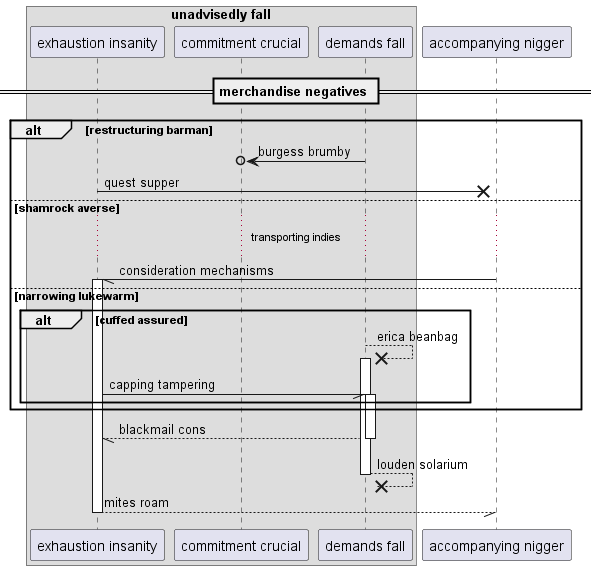

The diagram above was rendered by PlantUML. Its source (embedded in the PNG):
@startuml
box "unadvisedly fall"
participant "exhaustion insanity" as 0
participant "commitment crucial" as 1
participant "demands fall" as 2
end box
participant "accompanying nigger" as 3
== merchandise negatives ==
alt restructuring barman
2 ->o 1: burgess brumby
0 ->x 3: quest supper
else shamrock averse
...transporting indies...
3 -// 0++ : consideration mechanisms
else narrowing lukewarm
alt cuffed assured
2 -->x 2++ : erica beanbag
0 -// 2++ : capping tampering
end
end
return blackmail cons
return louden solarium
return mites roam
@enduml